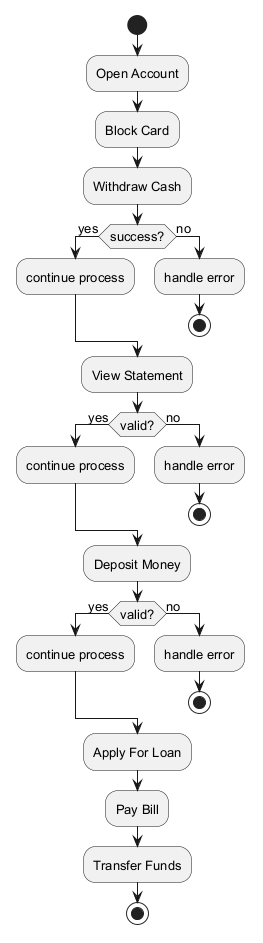

The diagram above was rendered by PlantUML. Its source (embedded in the PNG):
@startuml
skinparam backgroundColor #FFFFFF
skinparam classBackgroundColor #E8F4FA
skinparam classBorderColor #2C7DA0
skinparam defaultFontSize 13
start
:Open Account;
:Block Card;
:Withdraw Cash;
if (success?) then (yes)
:continue process;
else (no)
:handle error;
stop
endif
:View Statement;
if (valid?) then (yes)
:continue process;
else (no)
:handle error;
stop
endif
:Deposit Money;
if (valid?) then (yes)
:continue process;
else (no)
:handle error;
stop
endif
:Apply For Loan;
:Pay Bill;
:Transfer Funds;
stop
@enduml